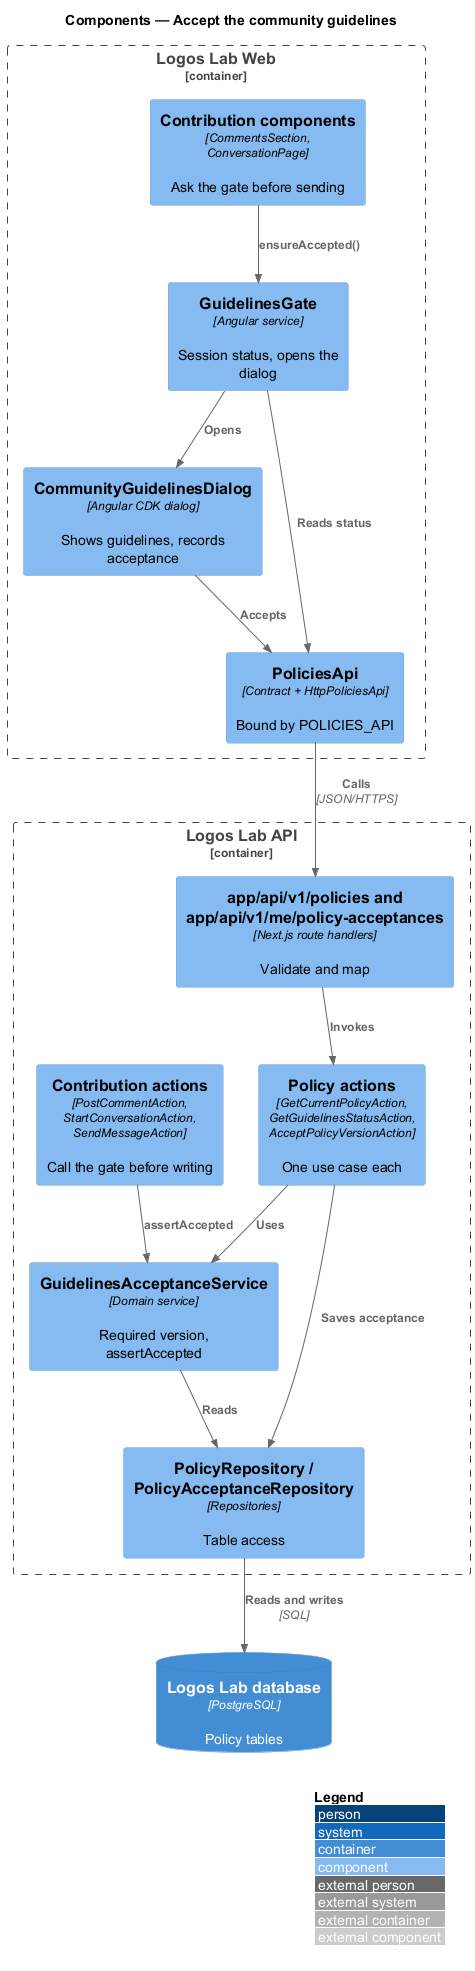

The diagram above was rendered by PlantUML. Its source (embedded in the PNG):
@startuml
!include <C4/C4_Component>
LAYOUT_WITH_LEGEND()
title Components — Accept the community guidelines

Container_Boundary(web, "Logos Lab Web") {
  Component(composer, "Contribution components", "CommentsSection, ConversationPage", "Ask the gate before sending")
  Component(gate, "GuidelinesGate", "Angular service", "Session status, opens the dialog")
  Component(dialog, "CommunityGuidelinesDialog", "Angular CDK dialog", "Shows guidelines, records acceptance")
  Component(client, "PoliciesApi", "Contract + HttpPoliciesApi", "Bound by POLICIES_API")
}
Container_Boundary(api, "Logos Lab API") {
  Component(route, "app/api/v1/policies and app/api/v1/me/policy-acceptances", "Next.js route handlers", "Validate and map")
  Component(actions, "Policy actions", "GetCurrentPolicyAction, GetGuidelinesStatusAction, AcceptPolicyVersionAction", "One use case each")
  Component(contrib, "Contribution actions", "PostCommentAction, StartConversationAction, SendMessageAction", "Call the gate before writing")
  Component(service, "GuidelinesAcceptanceService", "Domain service", "Required version, assertAccepted")
  Component(repos, "PolicyRepository / PolicyAcceptanceRepository", "Repositories", "Table access")
}
ContainerDb(db, "Logos Lab database", "PostgreSQL", "Policy tables")
Rel(composer, gate, "ensureAccepted()")
Rel(gate, dialog, "Opens")
Rel(gate, client, "Reads status")
Rel(dialog, client, "Accepts")
Rel(client, route, "Calls", "JSON/HTTPS")
Rel(route, actions, "Invokes")
Rel(actions, service, "Uses")
Rel(contrib, service, "assertAccepted")
Rel(service, repos, "Reads")
Rel(actions, repos, "Saves acceptance")
Rel(repos, db, "Reads and writes", "SQL")
@enduml